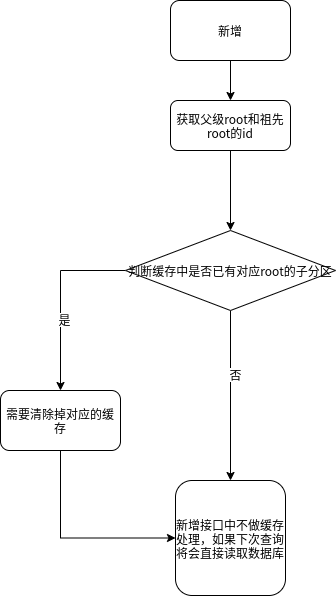

The diagram above was exported from draw.io. Its source (the exported page's mxGraphModel, read from the mxfile embedded in the PNG):
<mxGraphModel dx="1422" dy="805" grid="1" gridSize="10" guides="1" tooltips="1" connect="1" arrows="1" fold="1" page="1" pageScale="1" pageWidth="827" pageHeight="1169" math="0" shadow="0">
  <root>
    <mxCell id="0" />
    <mxCell id="1" parent="0" />
    <mxCell id="AUd_e_rn3RR995RL8NQ2-5" style="edgeStyle=orthogonalEdgeStyle;rounded=0;orthogonalLoop=1;jettySize=auto;html=1;exitX=0.5;exitY=1;exitDx=0;exitDy=0;entryX=0.5;entryY=0;entryDx=0;entryDy=0;" edge="1" parent="1" source="AUd_e_rn3RR995RL8NQ2-1" target="AUd_e_rn3RR995RL8NQ2-3">
      <mxGeometry relative="1" as="geometry" />
    </mxCell>
    <mxCell id="AUd_e_rn3RR995RL8NQ2-1" value="新增" style="rounded=1;whiteSpace=wrap;html=1;" vertex="1" parent="1">
      <mxGeometry x="330" y="80" width="120" height="60" as="geometry" />
    </mxCell>
    <mxCell id="AUd_e_rn3RR995RL8NQ2-9" style="edgeStyle=orthogonalEdgeStyle;rounded=0;orthogonalLoop=1;jettySize=auto;html=1;exitX=0;exitY=0.5;exitDx=0;exitDy=0;" edge="1" parent="1" source="AUd_e_rn3RR995RL8NQ2-2" target="AUd_e_rn3RR995RL8NQ2-7">
      <mxGeometry relative="1" as="geometry" />
    </mxCell>
    <mxCell id="AUd_e_rn3RR995RL8NQ2-13" value="是" style="edgeLabel;html=1;align=center;verticalAlign=middle;resizable=0;points=[];" vertex="1" connectable="0" parent="AUd_e_rn3RR995RL8NQ2-9">
      <mxGeometry x="0.2216" y="3" relative="1" as="geometry">
        <mxPoint as="offset" />
      </mxGeometry>
    </mxCell>
    <mxCell id="AUd_e_rn3RR995RL8NQ2-12" style="edgeStyle=orthogonalEdgeStyle;rounded=0;orthogonalLoop=1;jettySize=auto;html=1;exitX=0.5;exitY=1;exitDx=0;exitDy=0;entryX=0.5;entryY=0;entryDx=0;entryDy=0;" edge="1" parent="1" source="AUd_e_rn3RR995RL8NQ2-2" target="AUd_e_rn3RR995RL8NQ2-10">
      <mxGeometry relative="1" as="geometry" />
    </mxCell>
    <mxCell id="AUd_e_rn3RR995RL8NQ2-14" value="否" style="edgeLabel;html=1;align=center;verticalAlign=middle;resizable=0;points=[];" vertex="1" connectable="0" parent="AUd_e_rn3RR995RL8NQ2-12">
      <mxGeometry x="-0.2606" y="4" relative="1" as="geometry">
        <mxPoint as="offset" />
      </mxGeometry>
    </mxCell>
    <mxCell id="AUd_e_rn3RR995RL8NQ2-2" value="判断缓存中是否已有对应root的子分区" style="rhombus;whiteSpace=wrap;html=1;" vertex="1" parent="1">
      <mxGeometry x="285" y="310" width="210" height="80" as="geometry" />
    </mxCell>
    <mxCell id="AUd_e_rn3RR995RL8NQ2-6" style="edgeStyle=orthogonalEdgeStyle;rounded=0;orthogonalLoop=1;jettySize=auto;html=1;" edge="1" parent="1" source="AUd_e_rn3RR995RL8NQ2-3" target="AUd_e_rn3RR995RL8NQ2-2">
      <mxGeometry relative="1" as="geometry" />
    </mxCell>
    <mxCell id="AUd_e_rn3RR995RL8NQ2-3" value="获取父级root和祖先root的id" style="rounded=1;whiteSpace=wrap;html=1;" vertex="1" parent="1">
      <mxGeometry x="330" y="180" width="120" height="50" as="geometry" />
    </mxCell>
    <mxCell id="AUd_e_rn3RR995RL8NQ2-11" style="edgeStyle=orthogonalEdgeStyle;rounded=0;orthogonalLoop=1;jettySize=auto;html=1;exitX=0.5;exitY=1;exitDx=0;exitDy=0;entryX=0;entryY=0.5;entryDx=0;entryDy=0;" edge="1" parent="1" source="AUd_e_rn3RR995RL8NQ2-7" target="AUd_e_rn3RR995RL8NQ2-10">
      <mxGeometry relative="1" as="geometry" />
    </mxCell>
    <mxCell id="AUd_e_rn3RR995RL8NQ2-7" value="需要清除掉对应的缓存" style="rounded=1;whiteSpace=wrap;html=1;" vertex="1" parent="1">
      <mxGeometry x="160" y="470" width="120" height="60" as="geometry" />
    </mxCell>
    <mxCell id="AUd_e_rn3RR995RL8NQ2-10" value="新增接口中不做缓存处理，如果下次查询将会直接读取数据库" style="rounded=1;whiteSpace=wrap;html=1;" vertex="1" parent="1">
      <mxGeometry x="335" y="560" width="110" height="115" as="geometry" />
    </mxCell>
  </root>
</mxGraphModel>